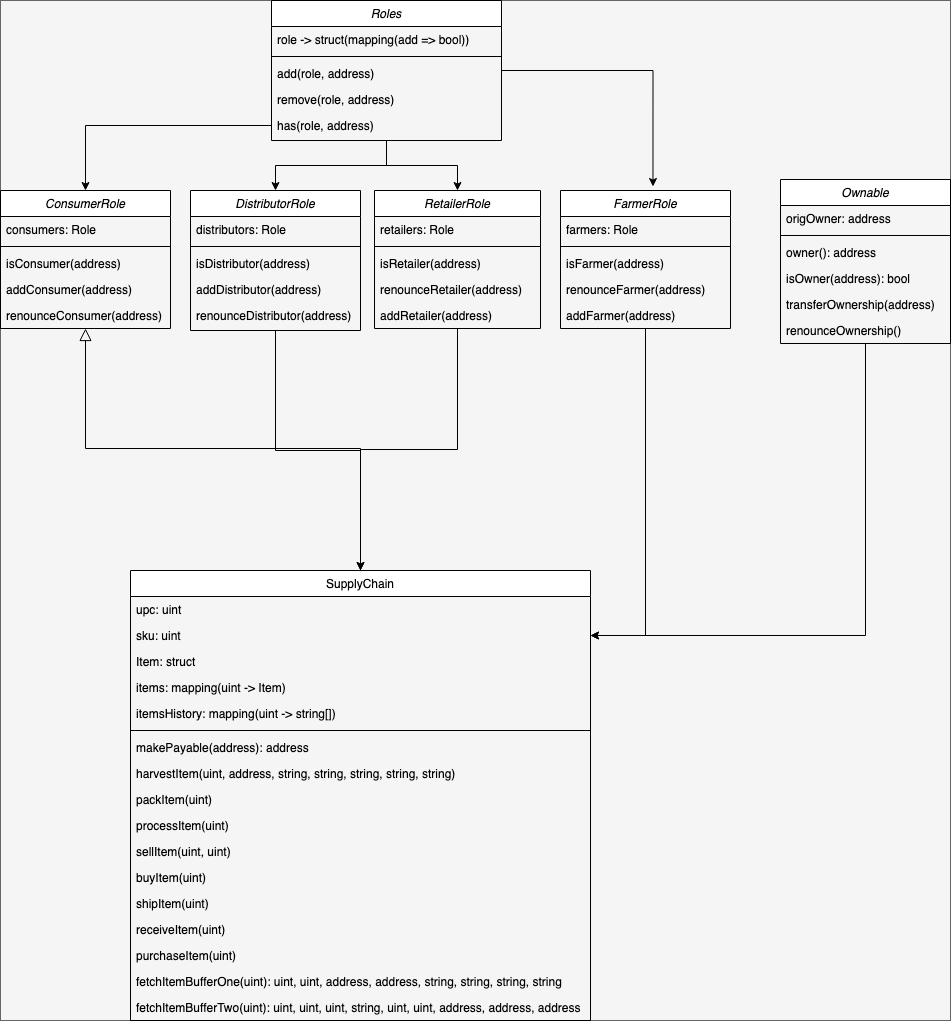

The diagram above was exported from draw.io. Its source (the exported page's mxGraphModel, read from the mxfile embedded in the PNG):
<mxGraphModel dx="5165" dy="4147" grid="1" gridSize="10" guides="1" tooltips="1" connect="1" arrows="1" fold="1" page="1" pageScale="1" pageWidth="827" pageHeight="1169" math="0" shadow="0">
  <root>
    <mxCell id="WIyWlLk6GJQsqaUBKTNV-0" />
    <mxCell id="WIyWlLk6GJQsqaUBKTNV-1" parent="WIyWlLk6GJQsqaUBKTNV-0" />
    <mxCell id="k3UPLXZocVCMQOqISNfo-69" value="" style="group;fillColor=#f5f5f5;strokeColor=#666666;fontColor=#333333;" vertex="1" connectable="0" parent="WIyWlLk6GJQsqaUBKTNV-1">
      <mxGeometry x="414" y="-130" width="950" height="1020" as="geometry" />
    </mxCell>
    <mxCell id="zkfFHV4jXpPFQw0GAbJ--0" value="ConsumerRole" style="swimlane;fontStyle=2;align=center;verticalAlign=top;childLayout=stackLayout;horizontal=1;startSize=26;horizontalStack=0;resizeParent=1;resizeLast=0;collapsible=1;marginBottom=0;rounded=0;shadow=0;strokeWidth=1;" parent="k3UPLXZocVCMQOqISNfo-69" vertex="1">
      <mxGeometry y="190" width="170" height="138" as="geometry">
        <mxRectangle x="230" y="140" width="160" height="26" as="alternateBounds" />
      </mxGeometry>
    </mxCell>
    <mxCell id="zkfFHV4jXpPFQw0GAbJ--3" value="consumers: Role" style="text;align=left;verticalAlign=top;spacingLeft=4;spacingRight=4;overflow=hidden;rotatable=0;points=[[0,0.5],[1,0.5]];portConstraint=eastwest;rounded=0;shadow=0;html=0;" parent="zkfFHV4jXpPFQw0GAbJ--0" vertex="1">
      <mxGeometry y="26" width="170" height="26" as="geometry" />
    </mxCell>
    <mxCell id="zkfFHV4jXpPFQw0GAbJ--4" value="" style="line;html=1;strokeWidth=1;align=left;verticalAlign=middle;spacingTop=-1;spacingLeft=3;spacingRight=3;rotatable=0;labelPosition=right;points=[];portConstraint=eastwest;" parent="zkfFHV4jXpPFQw0GAbJ--0" vertex="1">
      <mxGeometry y="52" width="170" height="8" as="geometry" />
    </mxCell>
    <mxCell id="zkfFHV4jXpPFQw0GAbJ--5" value="isConsumer(address)" style="text;align=left;verticalAlign=top;spacingLeft=4;spacingRight=4;overflow=hidden;rotatable=0;points=[[0,0.5],[1,0.5]];portConstraint=eastwest;" parent="zkfFHV4jXpPFQw0GAbJ--0" vertex="1">
      <mxGeometry y="60" width="170" height="26" as="geometry" />
    </mxCell>
    <mxCell id="k3UPLXZocVCMQOqISNfo-31" value="addConsumer(address)" style="text;align=left;verticalAlign=top;spacingLeft=4;spacingRight=4;overflow=hidden;rotatable=0;points=[[0,0.5],[1,0.5]];portConstraint=eastwest;" vertex="1" parent="zkfFHV4jXpPFQw0GAbJ--0">
      <mxGeometry y="86" width="170" height="26" as="geometry" />
    </mxCell>
    <mxCell id="k3UPLXZocVCMQOqISNfo-32" value="renounceConsumer(address)" style="text;align=left;verticalAlign=top;spacingLeft=4;spacingRight=4;overflow=hidden;rotatable=0;points=[[0,0.5],[1,0.5]];portConstraint=eastwest;" vertex="1" parent="zkfFHV4jXpPFQw0GAbJ--0">
      <mxGeometry y="112" width="170" height="26" as="geometry" />
    </mxCell>
    <mxCell id="zkfFHV4jXpPFQw0GAbJ--6" value="SupplyChain" style="swimlane;fontStyle=0;align=center;verticalAlign=top;childLayout=stackLayout;horizontal=1;startSize=26;horizontalStack=0;resizeParent=1;resizeLast=0;collapsible=1;marginBottom=0;rounded=0;shadow=0;strokeWidth=1;" parent="k3UPLXZocVCMQOqISNfo-69" vertex="1">
      <mxGeometry x="130" y="570" width="460" height="450" as="geometry">
        <mxRectangle x="130" y="380" width="160" height="26" as="alternateBounds" />
      </mxGeometry>
    </mxCell>
    <mxCell id="zkfFHV4jXpPFQw0GAbJ--7" value="upc: uint" style="text;align=left;verticalAlign=top;spacingLeft=4;spacingRight=4;overflow=hidden;rotatable=0;points=[[0,0.5],[1,0.5]];portConstraint=eastwest;" parent="zkfFHV4jXpPFQw0GAbJ--6" vertex="1">
      <mxGeometry y="26" width="460" height="26" as="geometry" />
    </mxCell>
    <mxCell id="zkfFHV4jXpPFQw0GAbJ--8" value="sku: uint" style="text;align=left;verticalAlign=top;spacingLeft=4;spacingRight=4;overflow=hidden;rotatable=0;points=[[0,0.5],[1,0.5]];portConstraint=eastwest;rounded=0;shadow=0;html=0;" parent="zkfFHV4jXpPFQw0GAbJ--6" vertex="1">
      <mxGeometry y="52" width="460" height="26" as="geometry" />
    </mxCell>
    <mxCell id="k3UPLXZocVCMQOqISNfo-54" value="Item: struct " style="text;align=left;verticalAlign=top;spacingLeft=4;spacingRight=4;overflow=hidden;rotatable=0;points=[[0,0.5],[1,0.5]];portConstraint=eastwest;rounded=0;shadow=0;html=0;" vertex="1" parent="zkfFHV4jXpPFQw0GAbJ--6">
      <mxGeometry y="78" width="460" height="26" as="geometry" />
    </mxCell>
    <mxCell id="k3UPLXZocVCMQOqISNfo-55" value="items: mapping(uint -&gt; Item)" style="text;align=left;verticalAlign=top;spacingLeft=4;spacingRight=4;overflow=hidden;rotatable=0;points=[[0,0.5],[1,0.5]];portConstraint=eastwest;rounded=0;shadow=0;html=0;" vertex="1" parent="zkfFHV4jXpPFQw0GAbJ--6">
      <mxGeometry y="104" width="460" height="26" as="geometry" />
    </mxCell>
    <mxCell id="k3UPLXZocVCMQOqISNfo-56" value="itemsHistory: mapping(uint -&gt; string[])" style="text;align=left;verticalAlign=top;spacingLeft=4;spacingRight=4;overflow=hidden;rotatable=0;points=[[0,0.5],[1,0.5]];portConstraint=eastwest;rounded=0;shadow=0;html=0;" vertex="1" parent="zkfFHV4jXpPFQw0GAbJ--6">
      <mxGeometry y="130" width="460" height="26" as="geometry" />
    </mxCell>
    <mxCell id="zkfFHV4jXpPFQw0GAbJ--9" value="" style="line;html=1;strokeWidth=1;align=left;verticalAlign=middle;spacingTop=-1;spacingLeft=3;spacingRight=3;rotatable=0;labelPosition=right;points=[];portConstraint=eastwest;" parent="zkfFHV4jXpPFQw0GAbJ--6" vertex="1">
      <mxGeometry y="156" width="460" height="8" as="geometry" />
    </mxCell>
    <mxCell id="zkfFHV4jXpPFQw0GAbJ--11" value="makePayable(address): address" style="text;align=left;verticalAlign=top;spacingLeft=4;spacingRight=4;overflow=hidden;rotatable=0;points=[[0,0.5],[1,0.5]];portConstraint=eastwest;" parent="zkfFHV4jXpPFQw0GAbJ--6" vertex="1">
      <mxGeometry y="164" width="460" height="26" as="geometry" />
    </mxCell>
    <mxCell id="k3UPLXZocVCMQOqISNfo-58" value="harvestItem(uint, address, string, string, string, string, string)" style="text;align=left;verticalAlign=top;spacingLeft=4;spacingRight=4;overflow=hidden;rotatable=0;points=[[0,0.5],[1,0.5]];portConstraint=eastwest;" vertex="1" parent="zkfFHV4jXpPFQw0GAbJ--6">
      <mxGeometry y="190" width="460" height="26" as="geometry" />
    </mxCell>
    <mxCell id="k3UPLXZocVCMQOqISNfo-62" value="packItem(uint)" style="text;align=left;verticalAlign=top;spacingLeft=4;spacingRight=4;overflow=hidden;rotatable=0;points=[[0,0.5],[1,0.5]];portConstraint=eastwest;" vertex="1" parent="zkfFHV4jXpPFQw0GAbJ--6">
      <mxGeometry y="216" width="460" height="26" as="geometry" />
    </mxCell>
    <mxCell id="k3UPLXZocVCMQOqISNfo-59" value="processItem(uint)" style="text;align=left;verticalAlign=top;spacingLeft=4;spacingRight=4;overflow=hidden;rotatable=0;points=[[0,0.5],[1,0.5]];portConstraint=eastwest;" vertex="1" parent="zkfFHV4jXpPFQw0GAbJ--6">
      <mxGeometry y="242" width="460" height="26" as="geometry" />
    </mxCell>
    <mxCell id="k3UPLXZocVCMQOqISNfo-61" value="sellItem(uint, uint)" style="text;align=left;verticalAlign=top;spacingLeft=4;spacingRight=4;overflow=hidden;rotatable=0;points=[[0,0.5],[1,0.5]];portConstraint=eastwest;" vertex="1" parent="zkfFHV4jXpPFQw0GAbJ--6">
      <mxGeometry y="268" width="460" height="26" as="geometry" />
    </mxCell>
    <mxCell id="k3UPLXZocVCMQOqISNfo-63" value="buyItem(uint)" style="text;align=left;verticalAlign=top;spacingLeft=4;spacingRight=4;overflow=hidden;rotatable=0;points=[[0,0.5],[1,0.5]];portConstraint=eastwest;" vertex="1" parent="zkfFHV4jXpPFQw0GAbJ--6">
      <mxGeometry y="294" width="460" height="26" as="geometry" />
    </mxCell>
    <mxCell id="k3UPLXZocVCMQOqISNfo-64" value="shipItem(uint)" style="text;align=left;verticalAlign=top;spacingLeft=4;spacingRight=4;overflow=hidden;rotatable=0;points=[[0,0.5],[1,0.5]];portConstraint=eastwest;" vertex="1" parent="zkfFHV4jXpPFQw0GAbJ--6">
      <mxGeometry y="320" width="460" height="26" as="geometry" />
    </mxCell>
    <mxCell id="k3UPLXZocVCMQOqISNfo-65" value="receiveItem(uint)" style="text;align=left;verticalAlign=top;spacingLeft=4;spacingRight=4;overflow=hidden;rotatable=0;points=[[0,0.5],[1,0.5]];portConstraint=eastwest;" vertex="1" parent="zkfFHV4jXpPFQw0GAbJ--6">
      <mxGeometry y="346" width="460" height="26" as="geometry" />
    </mxCell>
    <mxCell id="k3UPLXZocVCMQOqISNfo-66" value="purchaseItem(uint)" style="text;align=left;verticalAlign=top;spacingLeft=4;spacingRight=4;overflow=hidden;rotatable=0;points=[[0,0.5],[1,0.5]];portConstraint=eastwest;" vertex="1" parent="zkfFHV4jXpPFQw0GAbJ--6">
      <mxGeometry y="372" width="460" height="26" as="geometry" />
    </mxCell>
    <mxCell id="k3UPLXZocVCMQOqISNfo-67" value="fetchItemBufferOne(uint): uint, uint, address, address, string, string, string, string" style="text;align=left;verticalAlign=top;spacingLeft=4;spacingRight=4;overflow=hidden;rotatable=0;points=[[0,0.5],[1,0.5]];portConstraint=eastwest;" vertex="1" parent="zkfFHV4jXpPFQw0GAbJ--6">
      <mxGeometry y="398" width="460" height="26" as="geometry" />
    </mxCell>
    <mxCell id="k3UPLXZocVCMQOqISNfo-68" value="fetchItemBufferTwo(uint): uint, uint, uint, string, uint, uint, address, address, address" style="text;align=left;verticalAlign=top;spacingLeft=4;spacingRight=4;overflow=hidden;rotatable=0;points=[[0,0.5],[1,0.5]];portConstraint=eastwest;" vertex="1" parent="zkfFHV4jXpPFQw0GAbJ--6">
      <mxGeometry y="424" width="460" height="26" as="geometry" />
    </mxCell>
    <mxCell id="zkfFHV4jXpPFQw0GAbJ--16" value="" style="endArrow=block;endSize=10;endFill=0;shadow=0;strokeWidth=1;rounded=0;edgeStyle=elbowEdgeStyle;elbow=vertical;exitX=0.5;exitY=0;exitDx=0;exitDy=0;" parent="k3UPLXZocVCMQOqISNfo-69" source="zkfFHV4jXpPFQw0GAbJ--6" target="zkfFHV4jXpPFQw0GAbJ--0" edge="1">
      <mxGeometry width="160" relative="1" as="geometry">
        <mxPoint x="170" y="453" as="sourcePoint" />
        <mxPoint x="270" y="351" as="targetPoint" />
      </mxGeometry>
    </mxCell>
    <mxCell id="k3UPLXZocVCMQOqISNfo-0" value="Roles" style="swimlane;fontStyle=2;align=center;verticalAlign=top;childLayout=stackLayout;horizontal=1;startSize=26;horizontalStack=0;resizeParent=1;resizeLast=0;collapsible=1;marginBottom=0;rounded=0;shadow=0;strokeWidth=1;" vertex="1" parent="k3UPLXZocVCMQOqISNfo-69">
      <mxGeometry x="271" width="230" height="140" as="geometry">
        <mxRectangle x="311" y="-80" width="160" height="26" as="alternateBounds" />
      </mxGeometry>
    </mxCell>
    <mxCell id="k3UPLXZocVCMQOqISNfo-1" value="role -&gt; struct(mapping(add =&gt; bool))" style="text;align=left;verticalAlign=top;spacingLeft=4;spacingRight=4;overflow=hidden;rotatable=0;points=[[0,0.5],[1,0.5]];portConstraint=eastwest;" vertex="1" parent="k3UPLXZocVCMQOqISNfo-0">
      <mxGeometry y="26" width="230" height="26" as="geometry" />
    </mxCell>
    <mxCell id="k3UPLXZocVCMQOqISNfo-4" value="" style="line;html=1;strokeWidth=1;align=left;verticalAlign=middle;spacingTop=-1;spacingLeft=3;spacingRight=3;rotatable=0;labelPosition=right;points=[];portConstraint=eastwest;" vertex="1" parent="k3UPLXZocVCMQOqISNfo-0">
      <mxGeometry y="52" width="230" height="8" as="geometry" />
    </mxCell>
    <mxCell id="k3UPLXZocVCMQOqISNfo-5" value="add(role, address)" style="text;align=left;verticalAlign=top;spacingLeft=4;spacingRight=4;overflow=hidden;rotatable=0;points=[[0,0.5],[1,0.5]];portConstraint=eastwest;" vertex="1" parent="k3UPLXZocVCMQOqISNfo-0">
      <mxGeometry y="60" width="230" height="26" as="geometry" />
    </mxCell>
    <mxCell id="k3UPLXZocVCMQOqISNfo-6" value="remove(role, address)" style="text;align=left;verticalAlign=top;spacingLeft=4;spacingRight=4;overflow=hidden;rotatable=0;points=[[0,0.5],[1,0.5]];portConstraint=eastwest;" vertex="1" parent="k3UPLXZocVCMQOqISNfo-0">
      <mxGeometry y="86" width="230" height="26" as="geometry" />
    </mxCell>
    <mxCell id="k3UPLXZocVCMQOqISNfo-7" value="has(role, address)" style="text;align=left;verticalAlign=top;spacingLeft=4;spacingRight=4;overflow=hidden;rotatable=0;points=[[0,0.5],[1,0.5]];portConstraint=eastwest;" vertex="1" parent="k3UPLXZocVCMQOqISNfo-0">
      <mxGeometry y="112" width="230" height="26" as="geometry" />
    </mxCell>
    <mxCell id="k3UPLXZocVCMQOqISNfo-8" style="edgeStyle=orthogonalEdgeStyle;rounded=0;orthogonalLoop=1;jettySize=auto;html=1;entryX=0.5;entryY=0;entryDx=0;entryDy=0;" edge="1" parent="k3UPLXZocVCMQOqISNfo-69" source="k3UPLXZocVCMQOqISNfo-7" target="zkfFHV4jXpPFQw0GAbJ--0">
      <mxGeometry relative="1" as="geometry" />
    </mxCell>
    <mxCell id="k3UPLXZocVCMQOqISNfo-49" style="edgeStyle=orthogonalEdgeStyle;rounded=0;orthogonalLoop=1;jettySize=auto;html=1;" edge="1" parent="k3UPLXZocVCMQOqISNfo-69" source="k3UPLXZocVCMQOqISNfo-10" target="zkfFHV4jXpPFQw0GAbJ--6">
      <mxGeometry relative="1" as="geometry" />
    </mxCell>
    <mxCell id="k3UPLXZocVCMQOqISNfo-10" value="DistributorRole" style="swimlane;fontStyle=2;align=center;verticalAlign=top;childLayout=stackLayout;horizontal=1;startSize=26;horizontalStack=0;resizeParent=1;resizeLast=0;collapsible=1;marginBottom=0;rounded=0;shadow=0;strokeWidth=1;" vertex="1" parent="k3UPLXZocVCMQOqISNfo-69">
      <mxGeometry x="190" y="190" width="170" height="140" as="geometry">
        <mxRectangle x="230" y="140" width="160" height="26" as="alternateBounds" />
      </mxGeometry>
    </mxCell>
    <mxCell id="k3UPLXZocVCMQOqISNfo-13" value="distributors: Role" style="text;align=left;verticalAlign=top;spacingLeft=4;spacingRight=4;overflow=hidden;rotatable=0;points=[[0,0.5],[1,0.5]];portConstraint=eastwest;rounded=0;shadow=0;html=0;" vertex="1" parent="k3UPLXZocVCMQOqISNfo-10">
      <mxGeometry y="26" width="170" height="26" as="geometry" />
    </mxCell>
    <mxCell id="k3UPLXZocVCMQOqISNfo-14" value="" style="line;html=1;strokeWidth=1;align=left;verticalAlign=middle;spacingTop=-1;spacingLeft=3;spacingRight=3;rotatable=0;labelPosition=right;points=[];portConstraint=eastwest;" vertex="1" parent="k3UPLXZocVCMQOqISNfo-10">
      <mxGeometry y="52" width="170" height="8" as="geometry" />
    </mxCell>
    <mxCell id="k3UPLXZocVCMQOqISNfo-33" value="isDistributor(address)" style="text;align=left;verticalAlign=top;spacingLeft=4;spacingRight=4;overflow=hidden;rotatable=0;points=[[0,0.5],[1,0.5]];portConstraint=eastwest;" vertex="1" parent="k3UPLXZocVCMQOqISNfo-10">
      <mxGeometry y="60" width="170" height="26" as="geometry" />
    </mxCell>
    <mxCell id="k3UPLXZocVCMQOqISNfo-34" value="addDistributor(address)" style="text;align=left;verticalAlign=top;spacingLeft=4;spacingRight=4;overflow=hidden;rotatable=0;points=[[0,0.5],[1,0.5]];portConstraint=eastwest;" vertex="1" parent="k3UPLXZocVCMQOqISNfo-10">
      <mxGeometry y="86" width="170" height="26" as="geometry" />
    </mxCell>
    <mxCell id="k3UPLXZocVCMQOqISNfo-35" value="renounceDistributor(address)" style="text;align=left;verticalAlign=top;spacingLeft=4;spacingRight=4;overflow=hidden;rotatable=0;points=[[0,0.5],[1,0.5]];portConstraint=eastwest;" vertex="1" parent="k3UPLXZocVCMQOqISNfo-10">
      <mxGeometry y="112" width="170" height="26" as="geometry" />
    </mxCell>
    <mxCell id="k3UPLXZocVCMQOqISNfo-28" style="edgeStyle=orthogonalEdgeStyle;rounded=0;orthogonalLoop=1;jettySize=auto;html=1;entryX=0.5;entryY=0;entryDx=0;entryDy=0;" edge="1" parent="k3UPLXZocVCMQOqISNfo-69" source="k3UPLXZocVCMQOqISNfo-0" target="k3UPLXZocVCMQOqISNfo-10">
      <mxGeometry relative="1" as="geometry" />
    </mxCell>
    <mxCell id="k3UPLXZocVCMQOqISNfo-50" style="edgeStyle=orthogonalEdgeStyle;rounded=0;orthogonalLoop=1;jettySize=auto;html=1;" edge="1" parent="k3UPLXZocVCMQOqISNfo-69" source="k3UPLXZocVCMQOqISNfo-16" target="zkfFHV4jXpPFQw0GAbJ--6">
      <mxGeometry relative="1" as="geometry" />
    </mxCell>
    <mxCell id="k3UPLXZocVCMQOqISNfo-16" value="RetailerRole" style="swimlane;fontStyle=2;align=center;verticalAlign=top;childLayout=stackLayout;horizontal=1;startSize=26;horizontalStack=0;resizeParent=1;resizeLast=0;collapsible=1;marginBottom=0;rounded=0;shadow=0;strokeWidth=1;" vertex="1" parent="k3UPLXZocVCMQOqISNfo-69">
      <mxGeometry x="374" y="190" width="166" height="138" as="geometry">
        <mxRectangle x="230" y="140" width="160" height="26" as="alternateBounds" />
      </mxGeometry>
    </mxCell>
    <mxCell id="k3UPLXZocVCMQOqISNfo-19" value="retailers: Role" style="text;align=left;verticalAlign=top;spacingLeft=4;spacingRight=4;overflow=hidden;rotatable=0;points=[[0,0.5],[1,0.5]];portConstraint=eastwest;rounded=0;shadow=0;html=0;" vertex="1" parent="k3UPLXZocVCMQOqISNfo-16">
      <mxGeometry y="26" width="166" height="26" as="geometry" />
    </mxCell>
    <mxCell id="k3UPLXZocVCMQOqISNfo-20" value="" style="line;html=1;strokeWidth=1;align=left;verticalAlign=middle;spacingTop=-1;spacingLeft=3;spacingRight=3;rotatable=0;labelPosition=right;points=[];portConstraint=eastwest;" vertex="1" parent="k3UPLXZocVCMQOqISNfo-16">
      <mxGeometry y="52" width="166" height="8" as="geometry" />
    </mxCell>
    <mxCell id="k3UPLXZocVCMQOqISNfo-36" value="isRetailer(address)" style="text;align=left;verticalAlign=top;spacingLeft=4;spacingRight=4;overflow=hidden;rotatable=0;points=[[0,0.5],[1,0.5]];portConstraint=eastwest;" vertex="1" parent="k3UPLXZocVCMQOqISNfo-16">
      <mxGeometry y="60" width="166" height="26" as="geometry" />
    </mxCell>
    <mxCell id="k3UPLXZocVCMQOqISNfo-38" value="renounceRetailer(address)" style="text;align=left;verticalAlign=top;spacingLeft=4;spacingRight=4;overflow=hidden;rotatable=0;points=[[0,0.5],[1,0.5]];portConstraint=eastwest;" vertex="1" parent="k3UPLXZocVCMQOqISNfo-16">
      <mxGeometry y="86" width="166" height="26" as="geometry" />
    </mxCell>
    <mxCell id="k3UPLXZocVCMQOqISNfo-37" value="addRetailer(address)" style="text;align=left;verticalAlign=top;spacingLeft=4;spacingRight=4;overflow=hidden;rotatable=0;points=[[0,0.5],[1,0.5]];portConstraint=eastwest;" vertex="1" parent="k3UPLXZocVCMQOqISNfo-16">
      <mxGeometry y="112" width="166" height="26" as="geometry" />
    </mxCell>
    <mxCell id="k3UPLXZocVCMQOqISNfo-29" style="edgeStyle=orthogonalEdgeStyle;rounded=0;orthogonalLoop=1;jettySize=auto;html=1;entryX=0.5;entryY=0;entryDx=0;entryDy=0;" edge="1" parent="k3UPLXZocVCMQOqISNfo-69" source="k3UPLXZocVCMQOqISNfo-0" target="k3UPLXZocVCMQOqISNfo-16">
      <mxGeometry relative="1" as="geometry" />
    </mxCell>
    <mxCell id="k3UPLXZocVCMQOqISNfo-51" style="edgeStyle=orthogonalEdgeStyle;rounded=0;orthogonalLoop=1;jettySize=auto;html=1;entryX=1;entryY=0.5;entryDx=0;entryDy=0;" edge="1" parent="k3UPLXZocVCMQOqISNfo-69" source="k3UPLXZocVCMQOqISNfo-22" target="zkfFHV4jXpPFQw0GAbJ--8">
      <mxGeometry relative="1" as="geometry" />
    </mxCell>
    <mxCell id="k3UPLXZocVCMQOqISNfo-22" value="FarmerRole" style="swimlane;fontStyle=2;align=center;verticalAlign=top;childLayout=stackLayout;horizontal=1;startSize=26;horizontalStack=0;resizeParent=1;resizeLast=0;collapsible=1;marginBottom=0;rounded=0;shadow=0;strokeWidth=1;" vertex="1" parent="k3UPLXZocVCMQOqISNfo-69">
      <mxGeometry x="560" y="190" width="170" height="138" as="geometry">
        <mxRectangle x="230" y="140" width="160" height="26" as="alternateBounds" />
      </mxGeometry>
    </mxCell>
    <mxCell id="k3UPLXZocVCMQOqISNfo-25" value="farmers: Role" style="text;align=left;verticalAlign=top;spacingLeft=4;spacingRight=4;overflow=hidden;rotatable=0;points=[[0,0.5],[1,0.5]];portConstraint=eastwest;rounded=0;shadow=0;html=0;" vertex="1" parent="k3UPLXZocVCMQOqISNfo-22">
      <mxGeometry y="26" width="170" height="26" as="geometry" />
    </mxCell>
    <mxCell id="k3UPLXZocVCMQOqISNfo-26" value="" style="line;html=1;strokeWidth=1;align=left;verticalAlign=middle;spacingTop=-1;spacingLeft=3;spacingRight=3;rotatable=0;labelPosition=right;points=[];portConstraint=eastwest;" vertex="1" parent="k3UPLXZocVCMQOqISNfo-22">
      <mxGeometry y="52" width="170" height="8" as="geometry" />
    </mxCell>
    <mxCell id="k3UPLXZocVCMQOqISNfo-39" value="isFarmer(address)" style="text;align=left;verticalAlign=top;spacingLeft=4;spacingRight=4;overflow=hidden;rotatable=0;points=[[0,0.5],[1,0.5]];portConstraint=eastwest;" vertex="1" parent="k3UPLXZocVCMQOqISNfo-22">
      <mxGeometry y="60" width="170" height="26" as="geometry" />
    </mxCell>
    <mxCell id="k3UPLXZocVCMQOqISNfo-40" value="renounceFarmer(address)" style="text;align=left;verticalAlign=top;spacingLeft=4;spacingRight=4;overflow=hidden;rotatable=0;points=[[0,0.5],[1,0.5]];portConstraint=eastwest;" vertex="1" parent="k3UPLXZocVCMQOqISNfo-22">
      <mxGeometry y="86" width="170" height="26" as="geometry" />
    </mxCell>
    <mxCell id="k3UPLXZocVCMQOqISNfo-41" value="addFarmer(address)" style="text;align=left;verticalAlign=top;spacingLeft=4;spacingRight=4;overflow=hidden;rotatable=0;points=[[0,0.5],[1,0.5]];portConstraint=eastwest;" vertex="1" parent="k3UPLXZocVCMQOqISNfo-22">
      <mxGeometry y="112" width="170" height="26" as="geometry" />
    </mxCell>
    <mxCell id="k3UPLXZocVCMQOqISNfo-52" style="edgeStyle=orthogonalEdgeStyle;rounded=0;orthogonalLoop=1;jettySize=auto;html=1;entryX=1;entryY=0.5;entryDx=0;entryDy=0;" edge="1" parent="k3UPLXZocVCMQOqISNfo-69" source="k3UPLXZocVCMQOqISNfo-42" target="zkfFHV4jXpPFQw0GAbJ--8">
      <mxGeometry relative="1" as="geometry" />
    </mxCell>
    <mxCell id="k3UPLXZocVCMQOqISNfo-42" value="Ownable" style="swimlane;fontStyle=2;align=center;verticalAlign=top;childLayout=stackLayout;horizontal=1;startSize=26;horizontalStack=0;resizeParent=1;resizeLast=0;collapsible=1;marginBottom=0;rounded=0;shadow=0;strokeWidth=1;" vertex="1" parent="k3UPLXZocVCMQOqISNfo-69">
      <mxGeometry x="780" y="179" width="170" height="164" as="geometry">
        <mxRectangle x="230" y="140" width="160" height="26" as="alternateBounds" />
      </mxGeometry>
    </mxCell>
    <mxCell id="k3UPLXZocVCMQOqISNfo-43" value="origOwner: address" style="text;align=left;verticalAlign=top;spacingLeft=4;spacingRight=4;overflow=hidden;rotatable=0;points=[[0,0.5],[1,0.5]];portConstraint=eastwest;rounded=0;shadow=0;html=0;" vertex="1" parent="k3UPLXZocVCMQOqISNfo-42">
      <mxGeometry y="26" width="170" height="26" as="geometry" />
    </mxCell>
    <mxCell id="k3UPLXZocVCMQOqISNfo-44" value="" style="line;html=1;strokeWidth=1;align=left;verticalAlign=middle;spacingTop=-1;spacingLeft=3;spacingRight=3;rotatable=0;labelPosition=right;points=[];portConstraint=eastwest;" vertex="1" parent="k3UPLXZocVCMQOqISNfo-42">
      <mxGeometry y="52" width="170" height="8" as="geometry" />
    </mxCell>
    <mxCell id="k3UPLXZocVCMQOqISNfo-45" value="owner(): address" style="text;align=left;verticalAlign=top;spacingLeft=4;spacingRight=4;overflow=hidden;rotatable=0;points=[[0,0.5],[1,0.5]];portConstraint=eastwest;" vertex="1" parent="k3UPLXZocVCMQOqISNfo-42">
      <mxGeometry y="60" width="170" height="26" as="geometry" />
    </mxCell>
    <mxCell id="k3UPLXZocVCMQOqISNfo-46" value="isOwner(address): bool" style="text;align=left;verticalAlign=top;spacingLeft=4;spacingRight=4;overflow=hidden;rotatable=0;points=[[0,0.5],[1,0.5]];portConstraint=eastwest;" vertex="1" parent="k3UPLXZocVCMQOqISNfo-42">
      <mxGeometry y="86" width="170" height="26" as="geometry" />
    </mxCell>
    <mxCell id="k3UPLXZocVCMQOqISNfo-47" value="transferOwnership(address)" style="text;align=left;verticalAlign=top;spacingLeft=4;spacingRight=4;overflow=hidden;rotatable=0;points=[[0,0.5],[1,0.5]];portConstraint=eastwest;" vertex="1" parent="k3UPLXZocVCMQOqISNfo-42">
      <mxGeometry y="112" width="170" height="26" as="geometry" />
    </mxCell>
    <mxCell id="k3UPLXZocVCMQOqISNfo-48" value="renounceOwnership()" style="text;align=left;verticalAlign=top;spacingLeft=4;spacingRight=4;overflow=hidden;rotatable=0;points=[[0,0.5],[1,0.5]];portConstraint=eastwest;" vertex="1" parent="k3UPLXZocVCMQOqISNfo-42">
      <mxGeometry y="138" width="170" height="26" as="geometry" />
    </mxCell>
    <mxCell id="k3UPLXZocVCMQOqISNfo-30" style="edgeStyle=orthogonalEdgeStyle;rounded=0;orthogonalLoop=1;jettySize=auto;html=1;entryX=0.544;entryY=-0.029;entryDx=0;entryDy=0;entryPerimeter=0;" edge="1" parent="k3UPLXZocVCMQOqISNfo-69" source="k3UPLXZocVCMQOqISNfo-0" target="k3UPLXZocVCMQOqISNfo-22">
      <mxGeometry relative="1" as="geometry" />
    </mxCell>
  </root>
</mxGraphModel>